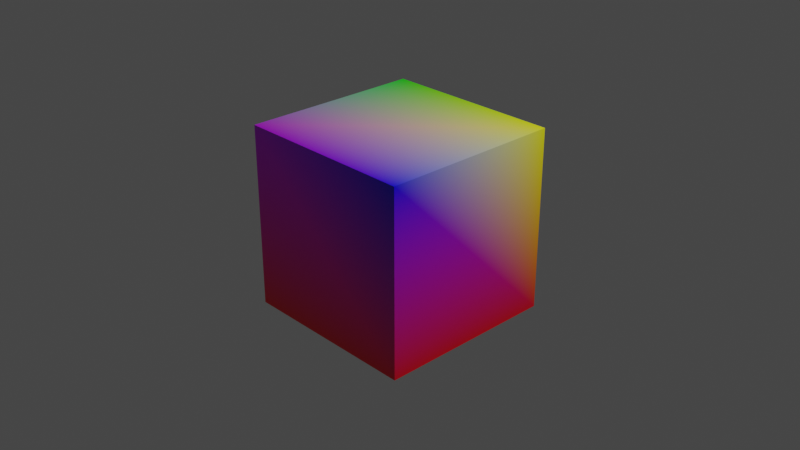 # Source: Vertex_Paintre.blend  (saved by Blender 2.91.10; exported with 4.5.12 LTS)
import bpy
from mathutils import Matrix  # noqa: F401  (used for matrix-valued properties, if any)

bpy.ops.wm.read_factory_settings(use_empty=True)
scene = bpy.context.scene
scene.name = 'Scene'

# ---- collections
col_collection = bpy.data.collections.new('Collection'); scene.collection.children.link(col_collection)

# ---- materials (node trees are filled in below, after node groups)
mat_material = bpy.data.materials.new('Material')
mat_material.alpha_threshold = 0.0
mat_material.use_transparent_shadow = False
mat_material.line_color = (0.0, 0.0, 0.0, 1.0)

# ---- material node trees
mat_material.use_nodes = True; mat_material.node_tree.nodes.clear()
_N = mat_material.node_tree.nodes; _L = mat_material.node_tree.links
n0 = _N.new('ShaderNodeOutputMaterial'); n0.name = 'Material Output'; n0.location = (300, 300)
n1 = _N.new('ShaderNodeVertexColor'); n1.name = 'Vertex Color'; n1.location = (-442, 239)
n1.layer_name = 'ASD'
n2 = _N.new('ShaderNodeBsdfPrincipled'); n2.name = 'Principled BSDF'; n2.location = (10, 300)
n2.distribution = 'GGX'
n2.subsurface_method = 'BURLEY'
n2.inputs[2].default_value = 0.4
n2.inputs[3].default_value = 1.45
n2.inputs[27].default_value = (0.0, 0.0, 0.0, 1.0)
n2.inputs[28].default_value = 1.0
_L.new(n2.outputs[0], n0.inputs[0])
_L.new(n1.outputs[0], n2.inputs[0])
n0.is_active_output = True

# ---- world
world_world = bpy.data.worlds.new('World'); scene.world = world_world
world_world.use_nodes = True; world_world.node_tree.nodes.clear()
_N = world_world.node_tree.nodes; _L = world_world.node_tree.links
n0 = _N.new('ShaderNodeOutputWorld'); n0.name = 'World Output'; n0.location = (300, 300)
n1 = _N.new('ShaderNodeBackground'); n1.name = 'Background'; n1.location = (10, 300)
n1.inputs[0].default_value = (0.05088, 0.05088, 0.05088, 1.0)
_L.new(n1.outputs[0], n0.inputs[0])
n0.is_active_output = True
world_world.color = (0.05088, 0.05088, 0.05088)
world_world.use_sun_shadow = False
world_world.sun_shadow_jitter_overblur = 0.0

# ---- cameras
cam_camera = bpy.data.cameras.new('Camera')
cam_camera.clip_end = 100.0
cam_camera.ortho_scale = 7.314

# ---- lights
light_light = bpy.data.lights.new('Light', 'POINT')
light_light.transmission_factor = 0.0
light_light.energy = 1000.0
light_light.shadow_soft_size = 0.1
light_light.shadow_maximum_resolution = 0.006
light_light.use_absolute_resolution = True

# ---- meshes
me_cube = bpy.data.meshes.new('Cube')
me_cube.from_pydata([(1.0, 1.0, 1.0), (1.0, 1.0, -1.0), (1.0, -1.0, 1.0), (1.0, -1.0, -1.0), (-1.0, 1.0, 1.0), (-1.0, 1.0, -1.0), (-1.0, -1.0, 1.0), (-1.0, -1.0, -1.0)], [], [(0, 4, 6, 2), (3, 2, 6, 7), (7, 6, 4, 5), (5, 1, 3, 7), (1, 0, 2, 3), (5, 4, 0, 1)])
_uv = me_cube.uv_layers.new(name='UVMap')
_uv.uv.foreach_set('vector', [0.625, 0.5, 0.875, 0.5, 0.875, 0.75, 0.625, 0.75, 0.375, 0.75, 0.625, 0.75, 0.625, 1.0, 0.375, 1.0, 0.375, 0.0, 0.625, 0.0, 0.625, 0.25, 0.375, 0.25, 0.125, 0.5, 0.375, 0.5, 0.375, 0.75, 0.125, 0.75, 0.375, 0.5, 0.625, 0.5, 0.625, 0.75, 0.375, 0.75, 0.375, 0.25, 0.625, 0.25, 0.625, 0.5, 0.375, 0.5])
_ca = me_cube.color_attributes.new('ASD', 'BYTE_COLOR', 'CORNER')
_ca.data.foreach_set('color', [0.9473, 0.956, 0.001821, 1.0, 0.001821, 1.0, 0.0, 1.0, 0.6376, 0.0, 1.0, 1.0, 0.004391, 0.0, 1.0, 1.0, 1.0, 0.0, 0.01298, 1.0, 0.004391, 0.0, 1.0, 1.0, 0.6376, 0.0, 1.0, 1.0, 1.0, 0.0, 0.01298, 1.0, 1.0, 0.0, 0.01298, 1.0, 0.6376, 0.0, 1.0, 1.0, 0.001821, 1.0, 0.0, 1.0, 1.0, 0.0, 0.01298, 1.0, 1.0, 0.0, 0.01298, 1.0, 1.0, 0.0, 0.01298, 1.0, 1.0, 0.0, 0.01298, 1.0, 1.0, 0.0, 0.01298, 1.0, 1.0, 0.0, 0.01298, 1.0, 0.9473, 0.956, 0.001821, 1.0, 0.004391, 0.0, 1.0, 1.0, 1.0, 0.0, 0.01298, 1.0, 1.0, 0.0, 0.01298, 1.0, 0.001821, 1.0, 0.0, 1.0, 0.9473, 0.956, 0.001821, 1.0, 1.0, 0.0, 0.01298, 1.0])
_ca = me_cube.color_attributes.new('Col', 'BYTE_COLOR', 'CORNER')
_ca.data.foreach_set('color', [1.0, 1.0, 1.0, 1.0, 1.0, 1.0, 1.0, 1.0, 1.0, 1.0, 1.0, 1.0, 1.0, 1.0, 1.0, 1.0, 1.0, 1.0, 1.0, 1.0, 1.0, 1.0, 1.0, 1.0, 1.0, 1.0, 1.0, 1.0, 1.0, 1.0, 1.0, 1.0, 1.0, 1.0, 1.0, 1.0, 1.0, 1.0, 1.0, 1.0, 1.0, 1.0, 1.0, 1.0, 1.0, 1.0, 1.0, 1.0, 1.0, 1.0, 1.0, 1.0, 1.0, 1.0, 1.0, 1.0, 1.0, 1.0, 1.0, 1.0, 1.0, 1.0, 1.0, 1.0, 1.0, 1.0, 1.0, 1.0, 1.0, 1.0, 1.0, 1.0, 1.0, 1.0, 1.0, 1.0, 1.0, 1.0, 1.0, 1.0, 1.0, 1.0, 1.0, 1.0, 1.0, 1.0, 1.0, 1.0, 1.0, 1.0, 1.0, 1.0, 1.0, 1.0, 1.0, 1.0])
_ca = me_cube.color_attributes.new('Col.001', 'BYTE_COLOR', 'CORNER')
_ca.data.foreach_set('color', [1.0, 1.0, 1.0, 1.0, 1.0, 1.0, 1.0, 1.0, 1.0, 1.0, 1.0, 1.0, 1.0, 1.0, 1.0, 1.0, 1.0, 1.0, 1.0, 1.0, 1.0, 1.0, 1.0, 1.0, 1.0, 1.0, 1.0, 1.0, 1.0, 1.0, 1.0, 1.0, 1.0, 1.0, 1.0, 1.0, 1.0, 1.0, 1.0, 1.0, 1.0, 1.0, 1.0, 1.0, 1.0, 1.0, 1.0, 1.0, 1.0, 1.0, 1.0, 1.0, 1.0, 1.0, 1.0, 1.0, 1.0, 1.0, 1.0, 1.0, 1.0, 1.0, 1.0, 1.0, 1.0, 1.0, 1.0, 1.0, 1.0, 1.0, 1.0, 1.0, 1.0, 1.0, 1.0, 1.0, 1.0, 1.0, 1.0, 1.0, 1.0, 1.0, 1.0, 1.0, 1.0, 1.0, 1.0, 1.0, 1.0, 1.0, 1.0, 1.0, 1.0, 1.0, 1.0, 1.0])
me_cube.materials.append(mat_material)
me_cube.use_remesh_preserve_volume = False
me_cube.use_remesh_preserve_attributes = False
me_cube.use_mirror_vertex_groups = False
me_cube.update()

# ---- objects
ob_cube = bpy.data.objects.new('Cube', me_cube)
ob_light = bpy.data.objects.new('Light', light_light)
ob_camera = bpy.data.objects.new('Camera', cam_camera)

# ---- transforms, parenting, visibility, modifiers, constraints
ob_cube.location = (0.0, 0.0, 0.0)
ob_cube.lock_rotations_4d = False
ob_cube.empty_display_type = 'ARROWS'
ob_cube.lineart.crease_threshold = 0.0
_vg = ob_cube.vertex_groups.new(name='Group')
_vg = ob_cube.vertex_groups.new(name='Group.001')
ob_light.location = (4.076, 1.005, 5.904)
ob_light.rotation_euler = (0.6503, 0.05522, 1.866)
ob_light.lock_rotations_4d = False
ob_light.empty_display_type = 'ARROWS'
ob_light.color = (0.0, 0.0, 0.0, 0.0)
ob_light.lineart.crease_threshold = 0.0
ob_camera.location = (7.359, -6.926, 4.958)
ob_camera.rotation_euler = (1.109, 0.0, 0.8149)
ob_camera.lock_rotations_4d = False
ob_camera.empty_display_type = 'ARROWS'
ob_camera.color = (0.0, 0.0, 0.0, 0.0)
ob_camera.display_type = 'WIRE'
ob_camera.lineart.crease_threshold = 0.0

# ---- collection membership
col_collection.objects.link(ob_cube)
col_collection.objects.link(ob_light)
col_collection.objects.link(ob_camera)

# ---- scene / render settings (as saved in the file)
scene.camera = ob_camera
scene.frame_start = 1; scene.frame_end = 250; scene.frame_set(1)
scene.render.engine = 'BLENDER_EEVEE_NEXT'
scene.cycles.use_denoising = False
scene.cycles.samples = 128
scene.cycles.sampling_pattern = 'TABULATED_SOBOL'
scene.cycles.use_adaptive_sampling = False
scene.cycles.use_light_tree = False
scene.view_settings.view_transform = 'Filmic'
bpy.context.view_layer.update()
